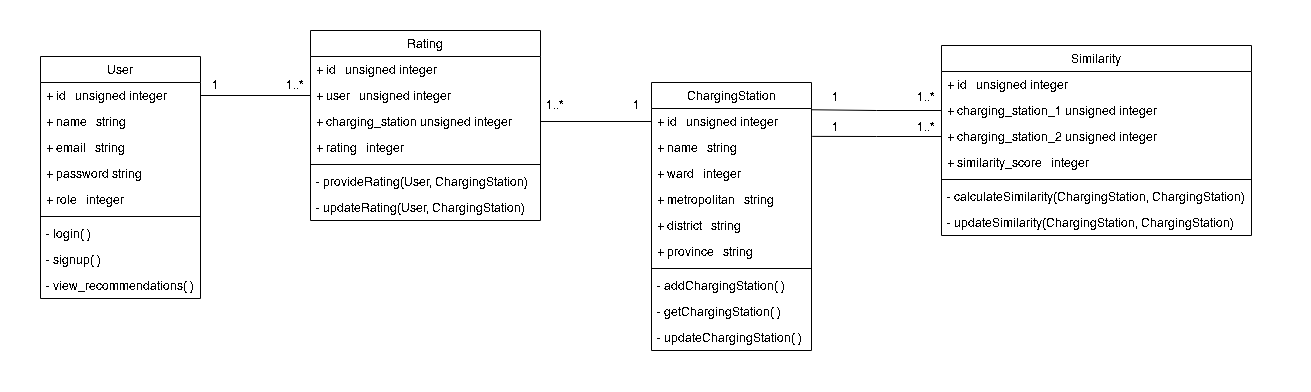

The diagram above was exported from draw.io. Its source (the exported page's mxGraphModel, read from the mxfile embedded in the PNG):
<mxGraphModel dx="2695" dy="1175" grid="1" gridSize="10" guides="1" tooltips="1" connect="1" arrows="1" fold="1" page="1" pageScale="1" pageWidth="827" pageHeight="1169" math="0" shadow="0">
  <root>
    <mxCell id="WIyWlLk6GJQsqaUBKTNV-0" />
    <mxCell id="WIyWlLk6GJQsqaUBKTNV-1" parent="WIyWlLk6GJQsqaUBKTNV-0" />
    <mxCell id="cWHfpzNMnVhNqJc0Rltj-43" value="" style="rounded=0;whiteSpace=wrap;html=1;strokeColor=none;" vertex="1" parent="WIyWlLk6GJQsqaUBKTNV-1">
      <mxGeometry x="-50" y="90" width="1310" height="390" as="geometry" />
    </mxCell>
    <mxCell id="zkfFHV4jXpPFQw0GAbJ--0" value="User" style="swimlane;fontStyle=0;align=center;verticalAlign=top;childLayout=stackLayout;horizontal=1;startSize=26;horizontalStack=0;resizeParent=1;resizeLast=0;collapsible=1;marginBottom=0;rounded=0;shadow=0;strokeWidth=1;" parent="WIyWlLk6GJQsqaUBKTNV-1" vertex="1">
      <mxGeometry x="-10" y="146" width="160" height="242" as="geometry">
        <mxRectangle x="230" y="140" width="160" height="26" as="alternateBounds" />
      </mxGeometry>
    </mxCell>
    <mxCell id="zkfFHV4jXpPFQw0GAbJ--1" value="+ id   unsigned integer" style="text;align=left;verticalAlign=top;spacingLeft=4;spacingRight=4;overflow=hidden;rotatable=0;points=[[0,0.5],[1,0.5]];portConstraint=eastwest;" parent="zkfFHV4jXpPFQw0GAbJ--0" vertex="1">
      <mxGeometry y="26" width="160" height="26" as="geometry" />
    </mxCell>
    <mxCell id="zkfFHV4jXpPFQw0GAbJ--2" value="+ name   string" style="text;align=left;verticalAlign=top;spacingLeft=4;spacingRight=4;overflow=hidden;rotatable=0;points=[[0,0.5],[1,0.5]];portConstraint=eastwest;rounded=0;shadow=0;html=0;" parent="zkfFHV4jXpPFQw0GAbJ--0" vertex="1">
      <mxGeometry y="52" width="160" height="26" as="geometry" />
    </mxCell>
    <mxCell id="zkfFHV4jXpPFQw0GAbJ--3" value="+ email   string" style="text;align=left;verticalAlign=top;spacingLeft=4;spacingRight=4;overflow=hidden;rotatable=0;points=[[0,0.5],[1,0.5]];portConstraint=eastwest;rounded=0;shadow=0;html=0;" parent="zkfFHV4jXpPFQw0GAbJ--0" vertex="1">
      <mxGeometry y="78" width="160" height="26" as="geometry" />
    </mxCell>
    <mxCell id="cWHfpzNMnVhNqJc0Rltj-0" value="+ password string" style="text;align=left;verticalAlign=top;spacingLeft=4;spacingRight=4;overflow=hidden;rotatable=0;points=[[0,0.5],[1,0.5]];portConstraint=eastwest;rounded=0;shadow=0;html=0;" vertex="1" parent="zkfFHV4jXpPFQw0GAbJ--0">
      <mxGeometry y="104" width="160" height="26" as="geometry" />
    </mxCell>
    <mxCell id="cWHfpzNMnVhNqJc0Rltj-1" value="+ role   integer" style="text;align=left;verticalAlign=top;spacingLeft=4;spacingRight=4;overflow=hidden;rotatable=0;points=[[0,0.5],[1,0.5]];portConstraint=eastwest;rounded=0;shadow=0;html=0;" vertex="1" parent="zkfFHV4jXpPFQw0GAbJ--0">
      <mxGeometry y="130" width="160" height="26" as="geometry" />
    </mxCell>
    <mxCell id="zkfFHV4jXpPFQw0GAbJ--4" value="" style="line;html=1;strokeWidth=1;align=left;verticalAlign=middle;spacingTop=-1;spacingLeft=3;spacingRight=3;rotatable=0;labelPosition=right;points=[];portConstraint=eastwest;" parent="zkfFHV4jXpPFQw0GAbJ--0" vertex="1">
      <mxGeometry y="156" width="160" height="8" as="geometry" />
    </mxCell>
    <mxCell id="zkfFHV4jXpPFQw0GAbJ--5" value="- login( )" style="text;align=left;verticalAlign=top;spacingLeft=4;spacingRight=4;overflow=hidden;rotatable=0;points=[[0,0.5],[1,0.5]];portConstraint=eastwest;" parent="zkfFHV4jXpPFQw0GAbJ--0" vertex="1">
      <mxGeometry y="164" width="160" height="26" as="geometry" />
    </mxCell>
    <mxCell id="cWHfpzNMnVhNqJc0Rltj-21" value="- signup( )" style="text;align=left;verticalAlign=top;spacingLeft=4;spacingRight=4;overflow=hidden;rotatable=0;points=[[0,0.5],[1,0.5]];portConstraint=eastwest;" vertex="1" parent="zkfFHV4jXpPFQw0GAbJ--0">
      <mxGeometry y="190" width="160" height="26" as="geometry" />
    </mxCell>
    <mxCell id="cWHfpzNMnVhNqJc0Rltj-22" value="- view_recommendations( )" style="text;align=left;verticalAlign=top;spacingLeft=4;spacingRight=4;overflow=hidden;rotatable=0;points=[[0,0.5],[1,0.5]];portConstraint=eastwest;" vertex="1" parent="zkfFHV4jXpPFQw0GAbJ--0">
      <mxGeometry y="216" width="160" height="26" as="geometry" />
    </mxCell>
    <mxCell id="zkfFHV4jXpPFQw0GAbJ--17" value="ChargingStation" style="swimlane;fontStyle=0;align=center;verticalAlign=top;childLayout=stackLayout;horizontal=1;startSize=26;horizontalStack=0;resizeParent=1;resizeLast=0;collapsible=1;marginBottom=0;rounded=0;shadow=0;strokeWidth=1;" parent="WIyWlLk6GJQsqaUBKTNV-1" vertex="1">
      <mxGeometry x="601" y="172" width="160" height="268" as="geometry">
        <mxRectangle x="550" y="140" width="160" height="26" as="alternateBounds" />
      </mxGeometry>
    </mxCell>
    <mxCell id="zkfFHV4jXpPFQw0GAbJ--18" value="+ id   unsigned integer" style="text;align=left;verticalAlign=top;spacingLeft=4;spacingRight=4;overflow=hidden;rotatable=0;points=[[0,0.5],[1,0.5]];portConstraint=eastwest;" parent="zkfFHV4jXpPFQw0GAbJ--17" vertex="1">
      <mxGeometry y="26" width="160" height="26" as="geometry" />
    </mxCell>
    <mxCell id="zkfFHV4jXpPFQw0GAbJ--19" value="+ name   string" style="text;align=left;verticalAlign=top;spacingLeft=4;spacingRight=4;overflow=hidden;rotatable=0;points=[[0,0.5],[1,0.5]];portConstraint=eastwest;rounded=0;shadow=0;html=0;" parent="zkfFHV4jXpPFQw0GAbJ--17" vertex="1">
      <mxGeometry y="52" width="160" height="26" as="geometry" />
    </mxCell>
    <mxCell id="zkfFHV4jXpPFQw0GAbJ--20" value="+ ward   integer" style="text;align=left;verticalAlign=top;spacingLeft=4;spacingRight=4;overflow=hidden;rotatable=0;points=[[0,0.5],[1,0.5]];portConstraint=eastwest;rounded=0;shadow=0;html=0;" parent="zkfFHV4jXpPFQw0GAbJ--17" vertex="1">
      <mxGeometry y="78" width="160" height="26" as="geometry" />
    </mxCell>
    <mxCell id="zkfFHV4jXpPFQw0GAbJ--21" value="+ metropolitan   string" style="text;align=left;verticalAlign=top;spacingLeft=4;spacingRight=4;overflow=hidden;rotatable=0;points=[[0,0.5],[1,0.5]];portConstraint=eastwest;rounded=0;shadow=0;html=0;" parent="zkfFHV4jXpPFQw0GAbJ--17" vertex="1">
      <mxGeometry y="104" width="160" height="26" as="geometry" />
    </mxCell>
    <mxCell id="zkfFHV4jXpPFQw0GAbJ--22" value="+ district   string" style="text;align=left;verticalAlign=top;spacingLeft=4;spacingRight=4;overflow=hidden;rotatable=0;points=[[0,0.5],[1,0.5]];portConstraint=eastwest;rounded=0;shadow=0;html=0;" parent="zkfFHV4jXpPFQw0GAbJ--17" vertex="1">
      <mxGeometry y="130" width="160" height="26" as="geometry" />
    </mxCell>
    <mxCell id="cWHfpzNMnVhNqJc0Rltj-2" value="+ province   string" style="text;align=left;verticalAlign=top;spacingLeft=4;spacingRight=4;overflow=hidden;rotatable=0;points=[[0,0.5],[1,0.5]];portConstraint=eastwest;rounded=0;shadow=0;html=0;" vertex="1" parent="zkfFHV4jXpPFQw0GAbJ--17">
      <mxGeometry y="156" width="160" height="26" as="geometry" />
    </mxCell>
    <mxCell id="zkfFHV4jXpPFQw0GAbJ--23" value="" style="line;html=1;strokeWidth=1;align=left;verticalAlign=middle;spacingTop=-1;spacingLeft=3;spacingRight=3;rotatable=0;labelPosition=right;points=[];portConstraint=eastwest;" parent="zkfFHV4jXpPFQw0GAbJ--17" vertex="1">
      <mxGeometry y="182" width="160" height="8" as="geometry" />
    </mxCell>
    <mxCell id="zkfFHV4jXpPFQw0GAbJ--24" value="- addChargingStation( )" style="text;align=left;verticalAlign=top;spacingLeft=4;spacingRight=4;overflow=hidden;rotatable=0;points=[[0,0.5],[1,0.5]];portConstraint=eastwest;" parent="zkfFHV4jXpPFQw0GAbJ--17" vertex="1">
      <mxGeometry y="190" width="160" height="26" as="geometry" />
    </mxCell>
    <mxCell id="zkfFHV4jXpPFQw0GAbJ--25" value="- getChargingStation( )" style="text;align=left;verticalAlign=top;spacingLeft=4;spacingRight=4;overflow=hidden;rotatable=0;points=[[0,0.5],[1,0.5]];portConstraint=eastwest;" parent="zkfFHV4jXpPFQw0GAbJ--17" vertex="1">
      <mxGeometry y="216" width="160" height="26" as="geometry" />
    </mxCell>
    <mxCell id="cWHfpzNMnVhNqJc0Rltj-26" value="- updateChargingStation( )" style="text;align=left;verticalAlign=top;spacingLeft=4;spacingRight=4;overflow=hidden;rotatable=0;points=[[0,0.5],[1,0.5]];portConstraint=eastwest;" vertex="1" parent="zkfFHV4jXpPFQw0GAbJ--17">
      <mxGeometry y="242" width="160" height="26" as="geometry" />
    </mxCell>
    <mxCell id="cWHfpzNMnVhNqJc0Rltj-3" value="Rating" style="swimlane;fontStyle=0;align=center;verticalAlign=top;childLayout=stackLayout;horizontal=1;startSize=26;horizontalStack=0;resizeParent=1;resizeLast=0;collapsible=1;marginBottom=0;rounded=0;shadow=0;strokeWidth=1;" vertex="1" parent="WIyWlLk6GJQsqaUBKTNV-1">
      <mxGeometry x="260" y="120" width="230" height="190" as="geometry">
        <mxRectangle x="230" y="140" width="160" height="26" as="alternateBounds" />
      </mxGeometry>
    </mxCell>
    <mxCell id="cWHfpzNMnVhNqJc0Rltj-4" value="+ id   unsigned integer" style="text;align=left;verticalAlign=top;spacingLeft=4;spacingRight=4;overflow=hidden;rotatable=0;points=[[0,0.5],[1,0.5]];portConstraint=eastwest;" vertex="1" parent="cWHfpzNMnVhNqJc0Rltj-3">
      <mxGeometry y="26" width="230" height="26" as="geometry" />
    </mxCell>
    <mxCell id="cWHfpzNMnVhNqJc0Rltj-5" value="+ user   unsigned integer" style="text;align=left;verticalAlign=top;spacingLeft=4;spacingRight=4;overflow=hidden;rotatable=0;points=[[0,0.5],[1,0.5]];portConstraint=eastwest;rounded=0;shadow=0;html=0;" vertex="1" parent="cWHfpzNMnVhNqJc0Rltj-3">
      <mxGeometry y="52" width="230" height="26" as="geometry" />
    </mxCell>
    <mxCell id="cWHfpzNMnVhNqJc0Rltj-6" value="+ charging_station unsigned integer" style="text;align=left;verticalAlign=top;spacingLeft=4;spacingRight=4;overflow=hidden;rotatable=0;points=[[0,0.5],[1,0.5]];portConstraint=eastwest;rounded=0;shadow=0;html=0;" vertex="1" parent="cWHfpzNMnVhNqJc0Rltj-3">
      <mxGeometry y="78" width="230" height="26" as="geometry" />
    </mxCell>
    <mxCell id="cWHfpzNMnVhNqJc0Rltj-7" value="+ rating   integer" style="text;align=left;verticalAlign=top;spacingLeft=4;spacingRight=4;overflow=hidden;rotatable=0;points=[[0,0.5],[1,0.5]];portConstraint=eastwest;rounded=0;shadow=0;html=0;" vertex="1" parent="cWHfpzNMnVhNqJc0Rltj-3">
      <mxGeometry y="104" width="230" height="26" as="geometry" />
    </mxCell>
    <mxCell id="cWHfpzNMnVhNqJc0Rltj-9" value="" style="line;html=1;strokeWidth=1;align=left;verticalAlign=middle;spacingTop=-1;spacingLeft=3;spacingRight=3;rotatable=0;labelPosition=right;points=[];portConstraint=eastwest;" vertex="1" parent="cWHfpzNMnVhNqJc0Rltj-3">
      <mxGeometry y="130" width="230" height="8" as="geometry" />
    </mxCell>
    <mxCell id="cWHfpzNMnVhNqJc0Rltj-10" value="- provideRating(User, ChargingStation)" style="text;align=left;verticalAlign=top;spacingLeft=4;spacingRight=4;overflow=hidden;rotatable=0;points=[[0,0.5],[1,0.5]];portConstraint=eastwest;" vertex="1" parent="cWHfpzNMnVhNqJc0Rltj-3">
      <mxGeometry y="138" width="230" height="26" as="geometry" />
    </mxCell>
    <mxCell id="cWHfpzNMnVhNqJc0Rltj-25" value="- updateRating(User, ChargingStation)" style="text;align=left;verticalAlign=top;spacingLeft=4;spacingRight=4;overflow=hidden;rotatable=0;points=[[0,0.5],[1,0.5]];portConstraint=eastwest;" vertex="1" parent="cWHfpzNMnVhNqJc0Rltj-3">
      <mxGeometry y="164" width="230" height="26" as="geometry" />
    </mxCell>
    <mxCell id="cWHfpzNMnVhNqJc0Rltj-14" value="Similarity" style="swimlane;fontStyle=0;align=center;verticalAlign=top;childLayout=stackLayout;horizontal=1;startSize=26;horizontalStack=0;resizeParent=1;resizeLast=0;collapsible=1;marginBottom=0;rounded=0;shadow=0;strokeWidth=1;" vertex="1" parent="WIyWlLk6GJQsqaUBKTNV-1">
      <mxGeometry x="891" y="135" width="310" height="190" as="geometry">
        <mxRectangle x="230" y="140" width="160" height="26" as="alternateBounds" />
      </mxGeometry>
    </mxCell>
    <mxCell id="cWHfpzNMnVhNqJc0Rltj-15" value="+ id   unsigned integer" style="text;align=left;verticalAlign=top;spacingLeft=4;spacingRight=4;overflow=hidden;rotatable=0;points=[[0,0.5],[1,0.5]];portConstraint=eastwest;" vertex="1" parent="cWHfpzNMnVhNqJc0Rltj-14">
      <mxGeometry y="26" width="310" height="26" as="geometry" />
    </mxCell>
    <mxCell id="cWHfpzNMnVhNqJc0Rltj-16" value="+ charging_station_1 unsigned integer" style="text;align=left;verticalAlign=top;spacingLeft=4;spacingRight=4;overflow=hidden;rotatable=0;points=[[0,0.5],[1,0.5]];portConstraint=eastwest;rounded=0;shadow=0;html=0;" vertex="1" parent="cWHfpzNMnVhNqJc0Rltj-14">
      <mxGeometry y="52" width="310" height="26" as="geometry" />
    </mxCell>
    <mxCell id="cWHfpzNMnVhNqJc0Rltj-17" value="+ charging_station_2 unsigned integer" style="text;align=left;verticalAlign=top;spacingLeft=4;spacingRight=4;overflow=hidden;rotatable=0;points=[[0,0.5],[1,0.5]];portConstraint=eastwest;rounded=0;shadow=0;html=0;" vertex="1" parent="cWHfpzNMnVhNqJc0Rltj-14">
      <mxGeometry y="78" width="310" height="26" as="geometry" />
    </mxCell>
    <mxCell id="cWHfpzNMnVhNqJc0Rltj-18" value="+ similarity_score   integer" style="text;align=left;verticalAlign=top;spacingLeft=4;spacingRight=4;overflow=hidden;rotatable=0;points=[[0,0.5],[1,0.5]];portConstraint=eastwest;rounded=0;shadow=0;html=0;" vertex="1" parent="cWHfpzNMnVhNqJc0Rltj-14">
      <mxGeometry y="104" width="310" height="26" as="geometry" />
    </mxCell>
    <mxCell id="cWHfpzNMnVhNqJc0Rltj-19" value="" style="line;html=1;strokeWidth=1;align=left;verticalAlign=middle;spacingTop=-1;spacingLeft=3;spacingRight=3;rotatable=0;labelPosition=right;points=[];portConstraint=eastwest;" vertex="1" parent="cWHfpzNMnVhNqJc0Rltj-14">
      <mxGeometry y="130" width="310" height="8" as="geometry" />
    </mxCell>
    <mxCell id="cWHfpzNMnVhNqJc0Rltj-20" value="- calculateSimilarity(ChargingStation, ChargingStation)" style="text;align=left;verticalAlign=top;spacingLeft=4;spacingRight=4;overflow=hidden;rotatable=0;points=[[0,0.5],[1,0.5]];portConstraint=eastwest;" vertex="1" parent="cWHfpzNMnVhNqJc0Rltj-14">
      <mxGeometry y="138" width="310" height="26" as="geometry" />
    </mxCell>
    <mxCell id="cWHfpzNMnVhNqJc0Rltj-27" value="- updateSimilarity(ChargingStation, ChargingStation)" style="text;align=left;verticalAlign=top;spacingLeft=4;spacingRight=4;overflow=hidden;rotatable=0;points=[[0,0.5],[1,0.5]];portConstraint=eastwest;" vertex="1" parent="cWHfpzNMnVhNqJc0Rltj-14">
      <mxGeometry y="164" width="310" height="26" as="geometry" />
    </mxCell>
    <mxCell id="cWHfpzNMnVhNqJc0Rltj-28" style="edgeStyle=orthogonalEdgeStyle;rounded=0;orthogonalLoop=1;jettySize=auto;html=1;exitX=1;exitY=0.5;exitDx=0;exitDy=0;entryX=0;entryY=0.5;entryDx=0;entryDy=0;endArrow=none;endFill=0;" edge="1" parent="WIyWlLk6GJQsqaUBKTNV-1" source="zkfFHV4jXpPFQw0GAbJ--1" target="cWHfpzNMnVhNqJc0Rltj-5">
      <mxGeometry relative="1" as="geometry" />
    </mxCell>
    <mxCell id="cWHfpzNMnVhNqJc0Rltj-29" style="edgeStyle=orthogonalEdgeStyle;rounded=0;orthogonalLoop=1;jettySize=auto;html=1;exitX=0;exitY=0.5;exitDx=0;exitDy=0;entryX=1;entryY=0.5;entryDx=0;entryDy=0;endArrow=none;endFill=0;" edge="1" parent="WIyWlLk6GJQsqaUBKTNV-1" source="zkfFHV4jXpPFQw0GAbJ--18" target="cWHfpzNMnVhNqJc0Rltj-6">
      <mxGeometry relative="1" as="geometry" />
    </mxCell>
    <mxCell id="cWHfpzNMnVhNqJc0Rltj-31" value="1" style="text;html=1;strokeColor=none;fillColor=none;align=center;verticalAlign=middle;whiteSpace=wrap;rounded=0;" vertex="1" parent="WIyWlLk6GJQsqaUBKTNV-1">
      <mxGeometry x="150" y="160" width="30" height="30" as="geometry" />
    </mxCell>
    <mxCell id="cWHfpzNMnVhNqJc0Rltj-32" value="1..*" style="text;html=1;strokeColor=none;fillColor=none;align=center;verticalAlign=middle;whiteSpace=wrap;rounded=0;" vertex="1" parent="WIyWlLk6GJQsqaUBKTNV-1">
      <mxGeometry x="230" y="160" width="30" height="30" as="geometry" />
    </mxCell>
    <mxCell id="cWHfpzNMnVhNqJc0Rltj-33" value="1" style="text;html=1;strokeColor=none;fillColor=none;align=center;verticalAlign=middle;whiteSpace=wrap;rounded=0;" vertex="1" parent="WIyWlLk6GJQsqaUBKTNV-1">
      <mxGeometry x="571" y="180" width="30" height="30" as="geometry" />
    </mxCell>
    <mxCell id="cWHfpzNMnVhNqJc0Rltj-34" value="1..*" style="text;html=1;strokeColor=none;fillColor=none;align=center;verticalAlign=middle;whiteSpace=wrap;rounded=0;" vertex="1" parent="WIyWlLk6GJQsqaUBKTNV-1">
      <mxGeometry x="490" y="180" width="30" height="30" as="geometry" />
    </mxCell>
    <mxCell id="cWHfpzNMnVhNqJc0Rltj-35" style="edgeStyle=orthogonalEdgeStyle;rounded=0;orthogonalLoop=1;jettySize=auto;html=1;exitX=0;exitY=0.5;exitDx=0;exitDy=0;entryX=1.001;entryY=0.048;entryDx=0;entryDy=0;entryPerimeter=0;endArrow=none;endFill=0;" edge="1" parent="WIyWlLk6GJQsqaUBKTNV-1" source="cWHfpzNMnVhNqJc0Rltj-16" target="zkfFHV4jXpPFQw0GAbJ--18">
      <mxGeometry relative="1" as="geometry" />
    </mxCell>
    <mxCell id="cWHfpzNMnVhNqJc0Rltj-36" style="edgeStyle=orthogonalEdgeStyle;rounded=0;orthogonalLoop=1;jettySize=auto;html=1;exitX=0;exitY=0.5;exitDx=0;exitDy=0;entryX=1.005;entryY=1.073;entryDx=0;entryDy=0;entryPerimeter=0;endArrow=none;endFill=0;" edge="1" parent="WIyWlLk6GJQsqaUBKTNV-1" source="cWHfpzNMnVhNqJc0Rltj-17" target="zkfFHV4jXpPFQw0GAbJ--18">
      <mxGeometry relative="1" as="geometry" />
    </mxCell>
    <mxCell id="cWHfpzNMnVhNqJc0Rltj-38" value="1..*" style="text;html=1;strokeColor=none;fillColor=none;align=center;verticalAlign=middle;whiteSpace=wrap;rounded=0;" vertex="1" parent="WIyWlLk6GJQsqaUBKTNV-1">
      <mxGeometry x="861" y="172" width="30" height="30" as="geometry" />
    </mxCell>
    <mxCell id="cWHfpzNMnVhNqJc0Rltj-39" value="1..*" style="text;html=1;strokeColor=none;fillColor=none;align=center;verticalAlign=middle;whiteSpace=wrap;rounded=0;" vertex="1" parent="WIyWlLk6GJQsqaUBKTNV-1">
      <mxGeometry x="861" y="202" width="30" height="30" as="geometry" />
    </mxCell>
    <mxCell id="cWHfpzNMnVhNqJc0Rltj-40" value="1" style="text;html=1;strokeColor=none;fillColor=none;align=center;verticalAlign=middle;whiteSpace=wrap;rounded=0;" vertex="1" parent="WIyWlLk6GJQsqaUBKTNV-1">
      <mxGeometry x="770" y="172" width="30" height="30" as="geometry" />
    </mxCell>
    <mxCell id="cWHfpzNMnVhNqJc0Rltj-41" value="1" style="text;html=1;strokeColor=none;fillColor=none;align=center;verticalAlign=middle;whiteSpace=wrap;rounded=0;" vertex="1" parent="WIyWlLk6GJQsqaUBKTNV-1">
      <mxGeometry x="770" y="202" width="30" height="30" as="geometry" />
    </mxCell>
  </root>
</mxGraphModel>